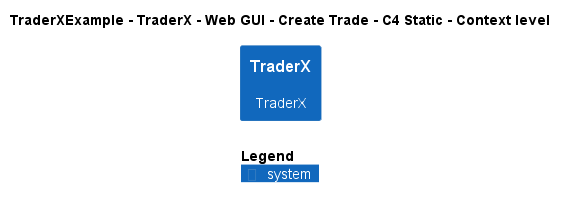

The diagram above was rendered by PlantUML. Its source (embedded in the PNG):
@startuml
!include ..\..\..\..\..\..\..\.c4s\C4_Context.puml

AddElementTag("c4interflow:lifecycle:new", $bgColor=green, $fontColor=#ffffff, $borderColor=green, $shadowing="False")
AddElementTag("c4interflow:lifecycle:changed", $bgColor=orange, $fontColor=#ffffff, $borderColor=orange, $shadowing="False")
AddElementTag("c4interflow:lifecycle:removed", $bgColor=red, $fontColor=#ffffff, $borderColor=red, $shadowing="False")

AddRelTag("c4interflow:lifecycle:new", $textColor=green, $lineColor=green)
AddRelTag("c4interflow:lifecycle:changed", $textColor=orange, $lineColor=orange)
AddRelTag("c4interflow:lifecycle:removed", $textColor=red, $lineColor=red)

SHOW_PERSON_PORTRAIT()
LAYOUT_TOP_DOWN()

skinparam linetype polyline

title TraderXExample - TraderX - Web GUI - Create Trade - C4 Static - Context level

System(TraderXExample.SoftwareSystems.TraderX, "TraderX", "TraderX")



SHOW_LEGEND()
@enduml